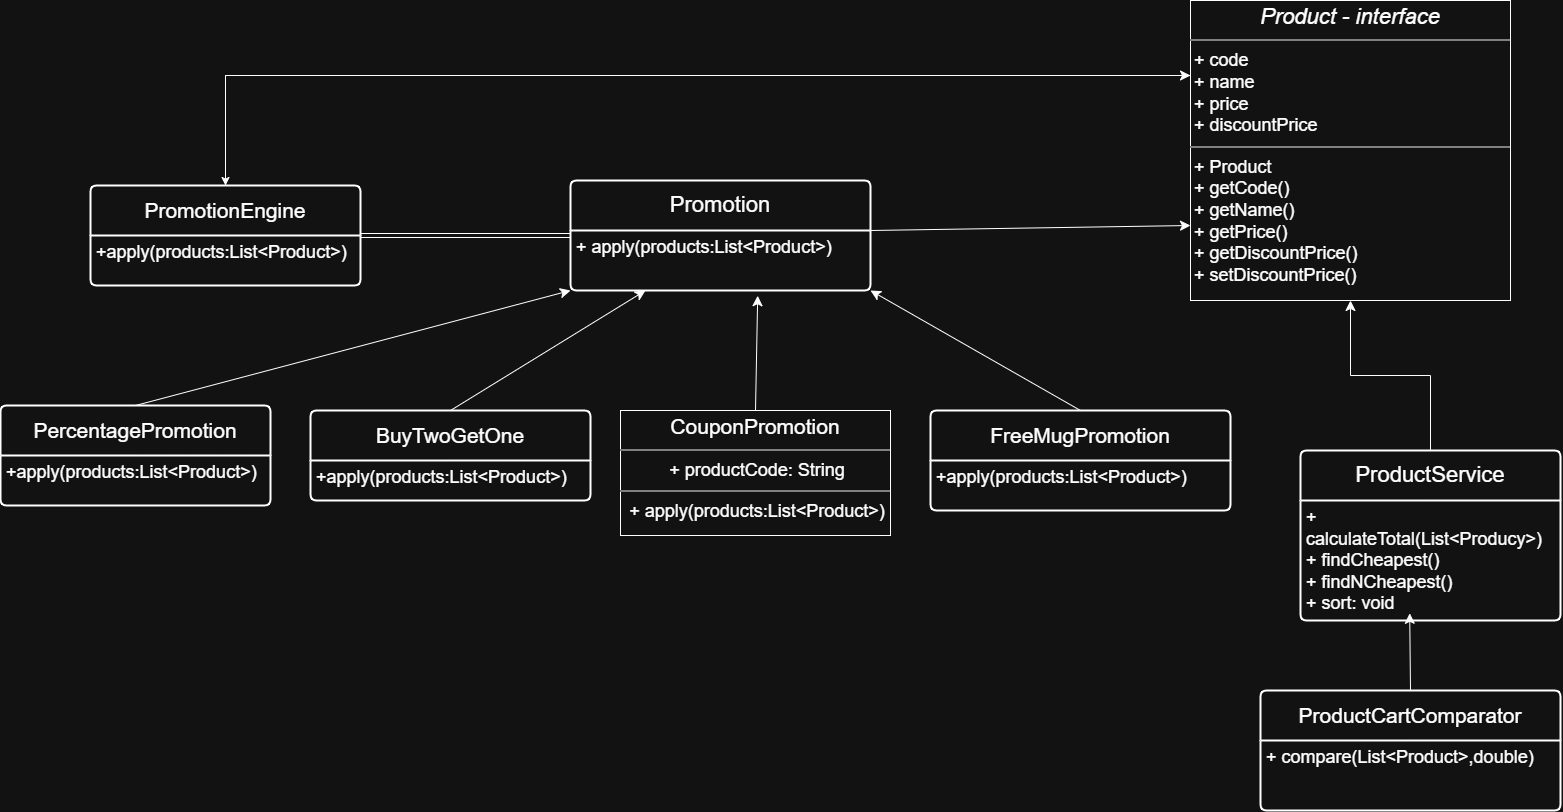

The diagram above was exported from draw.io. Its source (the exported page's mxGraphModel, read from the mxfile embedded in the PNG):
<mxGraphModel dx="1717" dy="1125" grid="1" gridSize="10" guides="1" tooltips="1" connect="1" arrows="1" fold="1" page="1" pageScale="1" pageWidth="827" pageHeight="1169" math="0" shadow="0">
  <root>
    <mxCell id="0" />
    <mxCell id="1" parent="0" />
    <mxCell id="i0yGz_OsyM3-__F4Ykeq-55" edge="1" parent="1" source="i0yGz_OsyM3-__F4Ykeq-15" style="edgeStyle=none;curved=1;rounded=0;orthogonalLoop=1;jettySize=auto;html=1;exitX=0.5;exitY=0;exitDx=0;exitDy=0;entryX=0.25;entryY=1;entryDx=0;entryDy=0;fontSize=12;startSize=8;endSize=8;" target="i0yGz_OsyM3-__F4Ykeq-19">
      <mxGeometry relative="1" as="geometry" />
    </mxCell>
    <mxCell id="i0yGz_OsyM3-__F4Ykeq-15" parent="1" style="swimlane;childLayout=stackLayout;horizontal=1;startSize=50;horizontalStack=0;rounded=1;fontSize=18;fontStyle=0;strokeWidth=2;resizeParent=0;resizeLast=1;shadow=0;dashed=0;align=center;arcSize=4;whiteSpace=wrap;html=1;" value="&lt;font style=&quot;font-size: 21px;&quot;&gt;BuyTwoGetOne&lt;/font&gt;" vertex="1">
      <mxGeometry height="90" width="280" x="320" y="630" as="geometry" />
    </mxCell>
    <mxCell id="i0yGz_OsyM3-__F4Ykeq-16" parent="i0yGz_OsyM3-__F4Ykeq-15" style="align=left;strokeColor=none;fillColor=none;spacingLeft=4;spacingRight=4;fontSize=18;verticalAlign=top;resizable=0;rotatable=0;part=1;html=1;whiteSpace=wrap;" value="+apply(products:List&amp;lt;Product&amp;gt;&lt;span style=&quot;background-color: transparent; color: light-dark(rgb(0, 0, 0), rgb(255, 255, 255));&quot;&gt;)&lt;/span&gt;" vertex="1">
      <mxGeometry height="40" width="280" y="50" as="geometry" />
    </mxCell>
    <mxCell id="i0yGz_OsyM3-__F4Ykeq-47" edge="1" parent="1" source="i0yGz_OsyM3-__F4Ykeq-17" style="edgeStyle=orthogonalEdgeStyle;rounded=0;orthogonalLoop=1;jettySize=auto;html=1;exitX=0;exitY=0.25;exitDx=0;exitDy=0;entryX=0.5;entryY=0;entryDx=0;entryDy=0;fontSize=18;" target="i0yGz_OsyM3-__F4Ykeq-24">
      <mxGeometry relative="1" as="geometry" />
    </mxCell>
    <mxCell id="i0yGz_OsyM3-__F4Ykeq-17" parent="1" style="verticalAlign=top;align=left;overflow=fill;html=1;whiteSpace=wrap;fontSize=18;" value="&lt;p style=&quot;margin:0px;margin-top:4px;text-align:center;&quot;&gt;&lt;i&gt;&lt;font style=&quot;font-size: 22px;&quot;&gt;Product - interface&lt;/font&gt;&lt;/i&gt;&lt;/p&gt;&lt;hr style=&quot;border-style:solid;&quot;&gt;&lt;p style=&quot;margin:0px;margin-left:4px;&quot;&gt;+&amp;nbsp;&lt;span style=&quot;text-align: center; background-color: transparent; color: light-dark(rgb(0, 0, 0), rgb(255, 255, 255));&quot;&gt;code&lt;/span&gt;&lt;/p&gt;&lt;p style=&quot;margin:0px;margin-left:4px;&quot;&gt;&lt;span style=&quot;text-align: center; background-color: transparent; color: light-dark(rgb(0, 0, 0), rgb(255, 255, 255));&quot;&gt;+ name&lt;/span&gt;&lt;/p&gt;&lt;p style=&quot;margin:0px;margin-left:4px;&quot;&gt;&lt;span style=&quot;text-align: center; background-color: transparent; color: light-dark(rgb(0, 0, 0), rgb(255, 255, 255));&quot;&gt;+ price&lt;/span&gt;&lt;/p&gt;&lt;p style=&quot;margin:0px;margin-left:4px;&quot;&gt;&lt;span style=&quot;text-align: center; background-color: transparent; color: light-dark(rgb(0, 0, 0), rgb(255, 255, 255));&quot;&gt;+ discountPrice&lt;/span&gt;&lt;/p&gt;&lt;hr style=&quot;border-style:solid;&quot;&gt;&lt;p style=&quot;margin:0px;margin-left:4px;&quot;&gt;+&amp;nbsp;&lt;span style=&quot;text-align: center; background-color: transparent; color: light-dark(rgb(0, 0, 0), rgb(255, 255, 255));&quot;&gt;Product&lt;/span&gt;&lt;/p&gt;&lt;p style=&quot;margin:0px;margin-left:4px;&quot;&gt;&lt;span style=&quot;text-align: center; background-color: transparent; color: light-dark(rgb(0, 0, 0), rgb(255, 255, 255));&quot;&gt;+ getCode()&lt;/span&gt;&lt;/p&gt;&lt;p style=&quot;margin:0px;margin-left:4px;&quot;&gt;&lt;span style=&quot;text-align: center; background-color: transparent; color: light-dark(rgb(0, 0, 0), rgb(255, 255, 255));&quot;&gt;+ getName()&lt;/span&gt;&lt;/p&gt;&lt;p style=&quot;margin:0px;margin-left:4px;&quot;&gt;&lt;span style=&quot;text-align: center; background-color: transparent; color: light-dark(rgb(0, 0, 0), rgb(255, 255, 255));&quot;&gt;+ getPrice()&lt;/span&gt;&lt;/p&gt;&lt;p style=&quot;margin:0px;margin-left:4px;&quot;&gt;&lt;span style=&quot;text-align: center; background-color: transparent; color: light-dark(rgb(0, 0, 0), rgb(255, 255, 255));&quot;&gt;+&amp;nbsp;&lt;/span&gt;&lt;span style=&quot;background-color: transparent; color: light-dark(rgb(0, 0, 0), rgb(255, 255, 255)); text-align: center;&quot;&gt;getDiscountPrice()&lt;/span&gt;&lt;/p&gt;&lt;p style=&quot;margin:0px;margin-left:4px;&quot;&gt;&lt;span style=&quot;background-color: transparent; color: light-dark(rgb(0, 0, 0), rgb(255, 255, 255)); text-align: center;&quot;&gt;+ setDiscountPrice()&lt;/span&gt;&lt;/p&gt;" vertex="1">
      <mxGeometry height="300" width="320" x="1200" y="220" as="geometry" />
    </mxCell>
    <mxCell id="i0yGz_OsyM3-__F4Ykeq-42" edge="1" parent="1" source="i0yGz_OsyM3-__F4Ykeq-18" style="edgeStyle=none;curved=1;rounded=0;orthogonalLoop=1;jettySize=auto;html=1;exitX=0;exitY=0.5;exitDx=0;exitDy=0;entryX=1;entryY=0.5;entryDx=0;entryDy=0;fontSize=18;shape=link;" target="i0yGz_OsyM3-__F4Ykeq-24">
      <mxGeometry relative="1" as="geometry" />
    </mxCell>
    <mxCell id="i0yGz_OsyM3-__F4Ykeq-18" parent="1" style="swimlane;childLayout=stackLayout;horizontal=1;startSize=50;horizontalStack=0;rounded=1;fontSize=18;fontStyle=0;strokeWidth=2;resizeParent=0;resizeLast=1;shadow=0;dashed=0;align=center;arcSize=4;whiteSpace=wrap;html=1;" value="&lt;font style=&quot;font-size: 22px;&quot;&gt;Promotion&lt;/font&gt;" vertex="1">
      <mxGeometry height="110" width="300" x="580" y="400" as="geometry" />
    </mxCell>
    <mxCell id="i0yGz_OsyM3-__F4Ykeq-19" parent="i0yGz_OsyM3-__F4Ykeq-18" style="align=left;strokeColor=none;fillColor=none;spacingLeft=4;spacingRight=4;fontSize=18;verticalAlign=top;resizable=0;rotatable=0;part=1;html=1;whiteSpace=wrap;" value="+ apply(products:List&amp;lt;Product&amp;gt;&lt;span style=&quot;background-color: transparent; color: light-dark(rgb(0, 0, 0), rgb(255, 255, 255));&quot;&gt;)&lt;/span&gt;" vertex="1">
      <mxGeometry height="60" width="300" y="50" as="geometry" />
    </mxCell>
    <mxCell id="i0yGz_OsyM3-__F4Ykeq-53" edge="1" parent="1" source="i0yGz_OsyM3-__F4Ykeq-22" style="edgeStyle=none;curved=1;rounded=0;orthogonalLoop=1;jettySize=auto;html=1;exitX=0.5;exitY=0;exitDx=0;exitDy=0;entryX=0;entryY=1;entryDx=0;entryDy=0;fontSize=12;startSize=8;endSize=8;" target="i0yGz_OsyM3-__F4Ykeq-19">
      <mxGeometry relative="1" as="geometry" />
    </mxCell>
    <mxCell id="i0yGz_OsyM3-__F4Ykeq-22" parent="1" style="swimlane;childLayout=stackLayout;horizontal=1;startSize=50;horizontalStack=0;rounded=1;fontSize=18;fontStyle=0;strokeWidth=2;resizeParent=0;resizeLast=1;shadow=0;dashed=0;align=center;arcSize=4;whiteSpace=wrap;html=1;" value="&lt;font style=&quot;font-size: 21px;&quot;&gt;PercentagePromotion&lt;/font&gt;" vertex="1">
      <mxGeometry height="100" width="270" x="10" y="625" as="geometry" />
    </mxCell>
    <mxCell id="i0yGz_OsyM3-__F4Ykeq-23" parent="i0yGz_OsyM3-__F4Ykeq-22" style="align=left;strokeColor=none;fillColor=none;spacingLeft=4;spacingRight=4;fontSize=18;verticalAlign=top;resizable=0;rotatable=0;part=1;html=1;whiteSpace=wrap;" value="+apply(products:List&amp;lt;Product&amp;gt;&lt;span style=&quot;background-color: transparent; color: light-dark(rgb(0, 0, 0), rgb(255, 255, 255));&quot;&gt;)&lt;/span&gt;" vertex="1">
      <mxGeometry height="50" width="270" y="50" as="geometry" />
    </mxCell>
    <mxCell id="i0yGz_OsyM3-__F4Ykeq-48" edge="1" parent="1" source="i0yGz_OsyM3-__F4Ykeq-24" style="rounded=0;orthogonalLoop=1;jettySize=auto;html=1;exitX=0.5;exitY=0;exitDx=0;exitDy=0;entryX=0;entryY=0.25;entryDx=0;entryDy=0;fontSize=18;startSize=8;endSize=8;edgeStyle=orthogonalEdgeStyle;" target="i0yGz_OsyM3-__F4Ykeq-17">
      <mxGeometry relative="1" as="geometry" />
    </mxCell>
    <mxCell id="i0yGz_OsyM3-__F4Ykeq-24" parent="1" style="swimlane;childLayout=stackLayout;horizontal=1;startSize=50;horizontalStack=0;rounded=1;fontSize=18;fontStyle=0;strokeWidth=2;resizeParent=0;resizeLast=1;shadow=0;dashed=0;align=center;arcSize=4;whiteSpace=wrap;html=1;" value="&lt;font style=&quot;font-size: 21px;&quot;&gt;PromotionEngine&lt;/font&gt;" vertex="1">
      <mxGeometry height="100" width="270" x="100" y="405" as="geometry">
        <mxRectangle height="50" width="150" x="555" y="190" as="alternateBounds" />
      </mxGeometry>
    </mxCell>
    <mxCell id="i0yGz_OsyM3-__F4Ykeq-25" parent="i0yGz_OsyM3-__F4Ykeq-24" style="align=left;strokeColor=none;fillColor=none;spacingLeft=4;spacingRight=4;fontSize=18;verticalAlign=top;resizable=0;rotatable=0;part=1;html=1;whiteSpace=wrap;" value="+apply(products:List&amp;lt;Product&amp;gt;&lt;span style=&quot;background-color: transparent; color: light-dark(rgb(0, 0, 0), rgb(255, 255, 255));&quot;&gt;)&lt;/span&gt;" vertex="1">
      <mxGeometry height="50" width="270" y="50" as="geometry" />
    </mxCell>
    <mxCell id="i0yGz_OsyM3-__F4Ykeq-54" edge="1" parent="1" source="i0yGz_OsyM3-__F4Ykeq-26" style="edgeStyle=none;curved=1;rounded=0;orthogonalLoop=1;jettySize=auto;html=1;exitX=0.5;exitY=0;exitDx=0;exitDy=0;entryX=1;entryY=1;entryDx=0;entryDy=0;fontSize=12;startSize=8;endSize=8;" target="i0yGz_OsyM3-__F4Ykeq-19">
      <mxGeometry relative="1" as="geometry" />
    </mxCell>
    <mxCell id="i0yGz_OsyM3-__F4Ykeq-26" parent="1" style="swimlane;childLayout=stackLayout;horizontal=1;startSize=50;horizontalStack=0;rounded=1;fontSize=18;fontStyle=0;strokeWidth=2;resizeParent=0;resizeLast=1;shadow=0;dashed=0;align=center;arcSize=4;whiteSpace=wrap;html=1;" value="&lt;font style=&quot;font-size: 21px;&quot;&gt;FreeMugPromotion&lt;/font&gt;" vertex="1">
      <mxGeometry height="100" width="300" x="940" y="630" as="geometry">
        <mxRectangle height="50" width="150" x="555" y="190" as="alternateBounds" />
      </mxGeometry>
    </mxCell>
    <mxCell id="i0yGz_OsyM3-__F4Ykeq-27" parent="i0yGz_OsyM3-__F4Ykeq-26" style="align=left;strokeColor=none;fillColor=none;spacingLeft=4;spacingRight=4;fontSize=18;verticalAlign=top;resizable=0;rotatable=0;part=1;html=1;whiteSpace=wrap;" value="+apply(products:List&amp;lt;Product&amp;gt;&lt;span style=&quot;background-color: transparent; color: light-dark(rgb(0, 0, 0), rgb(255, 255, 255));&quot;&gt;)&lt;/span&gt;" vertex="1">
      <mxGeometry height="50" width="300" y="50" as="geometry" />
    </mxCell>
    <mxCell id="i0yGz_OsyM3-__F4Ykeq-28" parent="1" style="verticalAlign=top;align=left;overflow=fill;html=1;whiteSpace=wrap;fontSize=18;" value="&lt;p style=&quot;margin:0px;margin-top:4px;text-align:center;&quot;&gt;&lt;font style=&quot;font-size: 21px;&quot;&gt;CouponPromotion&lt;/font&gt;&lt;/p&gt;&lt;hr style=&quot;border-style:solid;&quot;&gt;&lt;p style=&quot;text-align: center; margin: 0px 0px 0px 4px;&quot;&gt;+ productCode: String&lt;/p&gt;&lt;hr style=&quot;border-style:solid;&quot;&gt;&lt;p style=&quot;text-align: center; margin: 0px 0px 0px 4px;&quot;&gt;+ apply(products:List&amp;lt;Product&amp;gt;)&lt;/p&gt;" vertex="1">
      <mxGeometry height="125" width="270" x="630" y="630" as="geometry" />
    </mxCell>
    <mxCell id="i0yGz_OsyM3-__F4Ykeq-52" edge="1" parent="1" source="i0yGz_OsyM3-__F4Ykeq-30" style="rounded=0;orthogonalLoop=1;jettySize=auto;html=1;exitX=0.5;exitY=0;exitDx=0;exitDy=0;entryX=0.5;entryY=1;entryDx=0;entryDy=0;fontSize=12;startSize=8;endSize=8;edgeStyle=orthogonalEdgeStyle;" target="i0yGz_OsyM3-__F4Ykeq-17">
      <mxGeometry relative="1" as="geometry" />
    </mxCell>
    <mxCell id="i0yGz_OsyM3-__F4Ykeq-30" parent="1" style="swimlane;childLayout=stackLayout;horizontal=1;startSize=50;horizontalStack=0;rounded=1;fontSize=18;fontStyle=0;strokeWidth=2;resizeParent=0;resizeLast=1;shadow=0;dashed=0;align=center;arcSize=4;whiteSpace=wrap;html=1;" value="&lt;font style=&quot;font-size: 22px;&quot;&gt;ProductService&lt;/font&gt;" vertex="1">
      <mxGeometry height="170" width="260" x="1310" y="670" as="geometry">
        <mxRectangle height="50" width="150" x="555" y="190" as="alternateBounds" />
      </mxGeometry>
    </mxCell>
    <mxCell id="i0yGz_OsyM3-__F4Ykeq-31" parent="i0yGz_OsyM3-__F4Ykeq-30" style="align=left;strokeColor=none;fillColor=none;spacingLeft=4;spacingRight=4;fontSize=18;verticalAlign=top;resizable=0;rotatable=0;part=1;html=1;whiteSpace=wrap;" value="+ calculateTotal(List&amp;lt;Producy&amp;gt;)&lt;div&gt;+ findCheapest()&lt;/div&gt;&lt;div&gt;+ findNCheapest()&lt;/div&gt;&lt;div&gt;+ sort: void&lt;/div&gt;" vertex="1">
      <mxGeometry height="120" width="260" y="50" as="geometry" />
    </mxCell>
    <mxCell id="i0yGz_OsyM3-__F4Ykeq-33" parent="1" style="swimlane;childLayout=stackLayout;horizontal=1;startSize=50;horizontalStack=0;rounded=1;fontSize=18;fontStyle=0;strokeWidth=2;resizeParent=0;resizeLast=1;shadow=0;dashed=0;align=center;arcSize=4;whiteSpace=wrap;html=1;" value="&lt;font style=&quot;font-size: 21px;&quot;&gt;ProductCartComparator&lt;/font&gt;" vertex="1">
      <mxGeometry height="120" width="300" x="1270" y="910" as="geometry">
        <mxRectangle height="50" width="150" x="555" y="190" as="alternateBounds" />
      </mxGeometry>
    </mxCell>
    <mxCell id="i0yGz_OsyM3-__F4Ykeq-34" parent="i0yGz_OsyM3-__F4Ykeq-33" style="align=left;strokeColor=none;fillColor=none;spacingLeft=4;spacingRight=4;fontSize=18;verticalAlign=top;resizable=0;rotatable=0;part=1;html=1;whiteSpace=wrap;" value="+ compare(List&amp;lt;Product&amp;gt;,double)" vertex="1">
      <mxGeometry height="70" width="300" y="50" as="geometry" />
    </mxCell>
    <mxCell id="i0yGz_OsyM3-__F4Ykeq-46" edge="1" parent="1" source="i0yGz_OsyM3-__F4Ykeq-33" style="edgeStyle=none;curved=1;rounded=0;orthogonalLoop=1;jettySize=auto;html=1;exitX=0.5;exitY=0;exitDx=0;exitDy=0;entryX=0.42;entryY=0.94;entryDx=0;entryDy=0;entryPerimeter=0;fontSize=18;startSize=8;endSize=8;" target="i0yGz_OsyM3-__F4Ykeq-31">
      <mxGeometry relative="1" as="geometry" />
    </mxCell>
    <mxCell id="i0yGz_OsyM3-__F4Ykeq-50" edge="1" parent="1" source="i0yGz_OsyM3-__F4Ykeq-19" style="edgeStyle=none;curved=1;rounded=0;orthogonalLoop=1;jettySize=auto;html=1;exitX=1;exitY=0;exitDx=0;exitDy=0;entryX=0;entryY=0.75;entryDx=0;entryDy=0;fontSize=12;startSize=8;endSize=8;" target="i0yGz_OsyM3-__F4Ykeq-17">
      <mxGeometry relative="1" as="geometry" />
    </mxCell>
    <mxCell id="i0yGz_OsyM3-__F4Ykeq-56" edge="1" parent="1" source="i0yGz_OsyM3-__F4Ykeq-28" style="edgeStyle=none;curved=1;rounded=0;orthogonalLoop=1;jettySize=auto;html=1;exitX=0.5;exitY=0;exitDx=0;exitDy=0;entryX=0.624;entryY=1.087;entryDx=0;entryDy=0;entryPerimeter=0;fontSize=12;startSize=8;endSize=8;" target="i0yGz_OsyM3-__F4Ykeq-19">
      <mxGeometry relative="1" as="geometry" />
    </mxCell>
  </root>
</mxGraphModel>